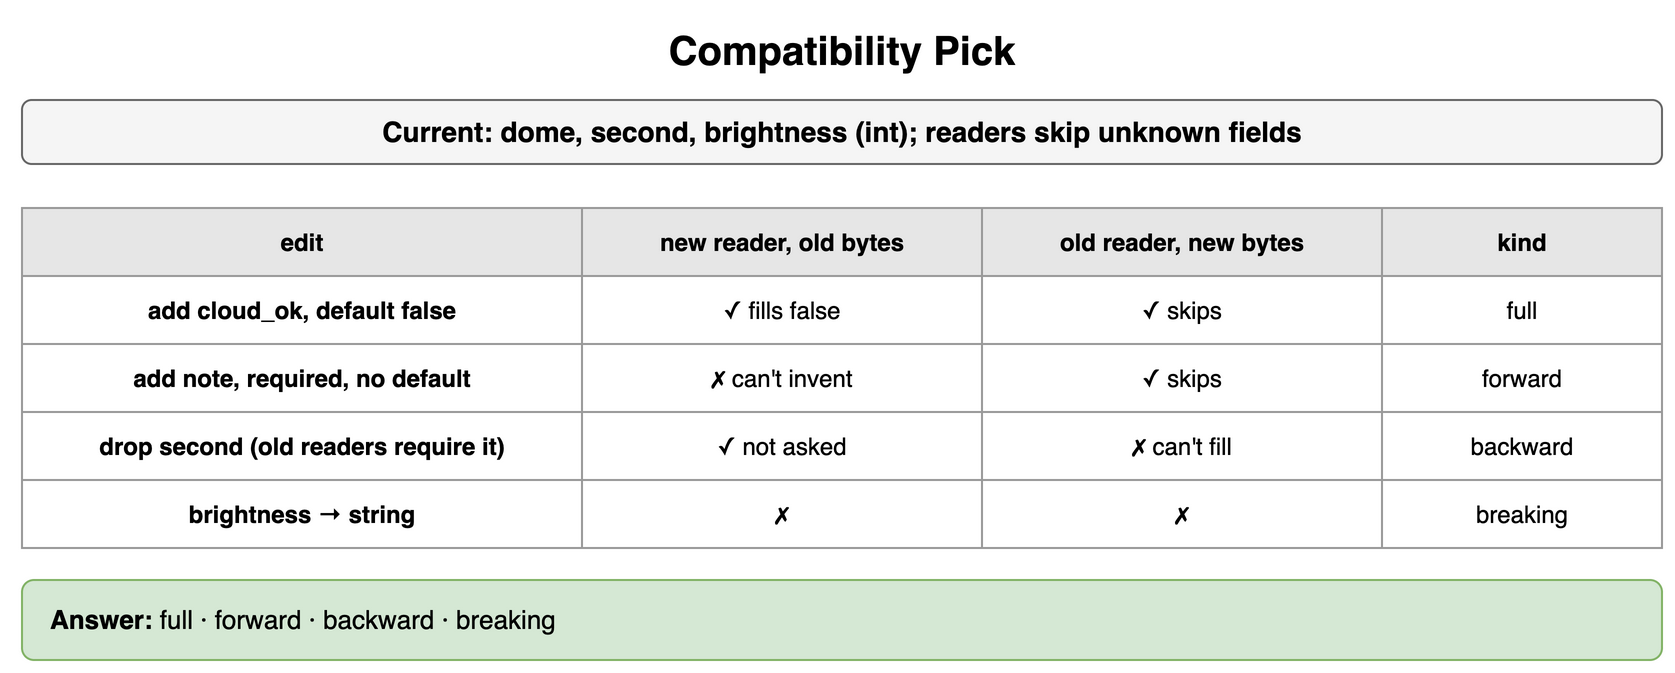

The diagram above was exported from draw.io. Its source (the exported page's mxGraphModel, read from the mxfile embedded in the PNG):
<mxGraphModel dx="900" dy="344" grid="1" gridSize="10" guides="1" tooltips="1" connect="1" arrows="1" fold="1" page="1" pageScale="1" pageWidth="900" pageHeight="344" math="0" shadow="0">
  <root>
    <mxCell id="0" />
    <mxCell id="1" parent="0" />
    <mxCell id="g1" value="Compatibility Pick" style="text;html=1;align=center;verticalAlign=middle;whiteSpace=wrap;fontSize=20;fontStyle=1;" vertex="1" parent="1">
      <mxGeometry x="40" y="10" width="820" height="30" as="geometry" />
    </mxCell>
    <mxCell id="g2" value="Current: dome, second, brightness (int); readers skip unknown fields" style="rounded=1;whiteSpace=wrap;html=1;fillColor=#f5f5f5;strokeColor=#666666;fontStyle=1;fontSize=14;" vertex="1" parent="1">
      <mxGeometry x="40" y="50" width="820" height="32" as="geometry" />
    </mxCell>
    <mxCell id="g3" value="edit" style="whiteSpace=wrap;html=1;fillColor=#e6e6e6;strokeColor=#999999;fontStyle=1;fontSize=12;" vertex="1" parent="1">
      <mxGeometry x="40" y="104" width="280" height="34" as="geometry" />
    </mxCell>
    <mxCell id="g4" value="new reader, old bytes" style="whiteSpace=wrap;html=1;fillColor=#e6e6e6;strokeColor=#999999;fontStyle=1;fontSize=12;" vertex="1" parent="1">
      <mxGeometry x="320" y="104" width="200" height="34" as="geometry" />
    </mxCell>
    <mxCell id="g5" value="old reader, new bytes" style="whiteSpace=wrap;html=1;fillColor=#e6e6e6;strokeColor=#999999;fontStyle=1;fontSize=12;" vertex="1" parent="1">
      <mxGeometry x="520" y="104" width="200" height="34" as="geometry" />
    </mxCell>
    <mxCell id="g6" value="kind" style="whiteSpace=wrap;html=1;fillColor=#e6e6e6;strokeColor=#999999;fontStyle=1;fontSize=12;" vertex="1" parent="1">
      <mxGeometry x="720" y="104" width="140" height="34" as="geometry" />
    </mxCell>
    <mxCell id="g7" value="add cloud_ok, default false" style="whiteSpace=wrap;html=1;strokeColor=#999999;fontSize=12;fillColor=#ffffff;fontStyle=1;" vertex="1" parent="1">
      <mxGeometry x="40" y="138" width="280" height="34" as="geometry" />
    </mxCell>
    <mxCell id="g8" value="✓ fills false" style="whiteSpace=wrap;html=1;strokeColor=#999999;fontSize=12;fillColor=#ffffff;" vertex="1" parent="1">
      <mxGeometry x="320" y="138" width="200" height="34" as="geometry" />
    </mxCell>
    <mxCell id="g9" value="✓ skips" style="whiteSpace=wrap;html=1;strokeColor=#999999;fontSize=12;fillColor=#ffffff;" vertex="1" parent="1">
      <mxGeometry x="520" y="138" width="200" height="34" as="geometry" />
    </mxCell>
    <mxCell id="g10" value="full" style="whiteSpace=wrap;html=1;strokeColor=#999999;fontSize=12;fillColor=#ffffff;" vertex="1" parent="1">
      <mxGeometry x="720" y="138" width="140" height="34" as="geometry" />
    </mxCell>
    <mxCell id="g11" value="add note, required, no default" style="whiteSpace=wrap;html=1;strokeColor=#999999;fontSize=12;fillColor=#ffffff;fontStyle=1;" vertex="1" parent="1">
      <mxGeometry x="40" y="172" width="280" height="34" as="geometry" />
    </mxCell>
    <mxCell id="g12" value="✗ can't invent" style="whiteSpace=wrap;html=1;strokeColor=#999999;fontSize=12;fillColor=#ffffff;" vertex="1" parent="1">
      <mxGeometry x="320" y="172" width="200" height="34" as="geometry" />
    </mxCell>
    <mxCell id="g13" value="✓ skips" style="whiteSpace=wrap;html=1;strokeColor=#999999;fontSize=12;fillColor=#ffffff;" vertex="1" parent="1">
      <mxGeometry x="520" y="172" width="200" height="34" as="geometry" />
    </mxCell>
    <mxCell id="g14" value="forward" style="whiteSpace=wrap;html=1;strokeColor=#999999;fontSize=12;fillColor=#ffffff;" vertex="1" parent="1">
      <mxGeometry x="720" y="172" width="140" height="34" as="geometry" />
    </mxCell>
    <mxCell id="g15" value="drop second (old readers require it)" style="whiteSpace=wrap;html=1;strokeColor=#999999;fontSize=12;fillColor=#ffffff;fontStyle=1;" vertex="1" parent="1">
      <mxGeometry x="40" y="206" width="280" height="34" as="geometry" />
    </mxCell>
    <mxCell id="g16" value="✓ not asked" style="whiteSpace=wrap;html=1;strokeColor=#999999;fontSize=12;fillColor=#ffffff;" vertex="1" parent="1">
      <mxGeometry x="320" y="206" width="200" height="34" as="geometry" />
    </mxCell>
    <mxCell id="g17" value="✗ can't fill" style="whiteSpace=wrap;html=1;strokeColor=#999999;fontSize=12;fillColor=#ffffff;" vertex="1" parent="1">
      <mxGeometry x="520" y="206" width="200" height="34" as="geometry" />
    </mxCell>
    <mxCell id="g18" value="backward" style="whiteSpace=wrap;html=1;strokeColor=#999999;fontSize=12;fillColor=#ffffff;" vertex="1" parent="1">
      <mxGeometry x="720" y="206" width="140" height="34" as="geometry" />
    </mxCell>
    <mxCell id="g19" value="brightness → string" style="whiteSpace=wrap;html=1;strokeColor=#999999;fontSize=12;fillColor=#ffffff;fontStyle=1;" vertex="1" parent="1">
      <mxGeometry x="40" y="240" width="280" height="34" as="geometry" />
    </mxCell>
    <mxCell id="g20" value="✗" style="whiteSpace=wrap;html=1;strokeColor=#999999;fontSize=12;fillColor=#ffffff;" vertex="1" parent="1">
      <mxGeometry x="320" y="240" width="200" height="34" as="geometry" />
    </mxCell>
    <mxCell id="g21" value="✗" style="whiteSpace=wrap;html=1;strokeColor=#999999;fontSize=12;fillColor=#ffffff;" vertex="1" parent="1">
      <mxGeometry x="520" y="240" width="200" height="34" as="geometry" />
    </mxCell>
    <mxCell id="g22" value="breaking" style="whiteSpace=wrap;html=1;strokeColor=#999999;fontSize=12;fillColor=#ffffff;" vertex="1" parent="1">
      <mxGeometry x="720" y="240" width="140" height="34" as="geometry" />
    </mxCell>
    <mxCell id="g23" value="&lt;b&gt;Answer:&lt;/b&gt; full · forward · backward · breaking" style="rounded=1;whiteSpace=wrap;html=1;fillColor=#d5e8d4;strokeColor=#82b366;fontSize=13;align=left;spacingLeft=12;" vertex="1" parent="1">
      <mxGeometry x="40" y="290" width="820" height="40" as="geometry" />
    </mxCell>
  </root>
</mxGraphModel>